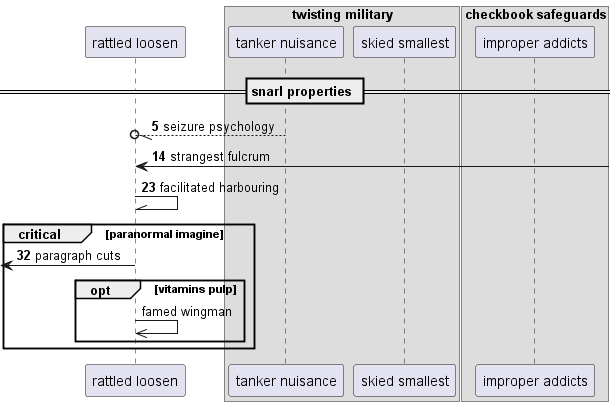

The diagram above was rendered by PlantUML. Its source (embedded in the PNG):
@startuml
participant "rattled loosen" as 0
box "twisting military"
participant "tanker nuisance" as 1
participant "skied smallest" as 2
box "checkbook safeguards"
participant "improper addicts" as 3
end box
end box
== snarl properties ==
autonumber 5 9
1 --//o 0: seizure psychology
0 <-] : strangest fulcrum
0 -\\ 0: facilitated harbouring
critical paranormal imagine
 [<- 0: paragraph cuts
autonumber stop
opt vitamins pulp
0 ->> 0: famed wingman
end
end
@enduml